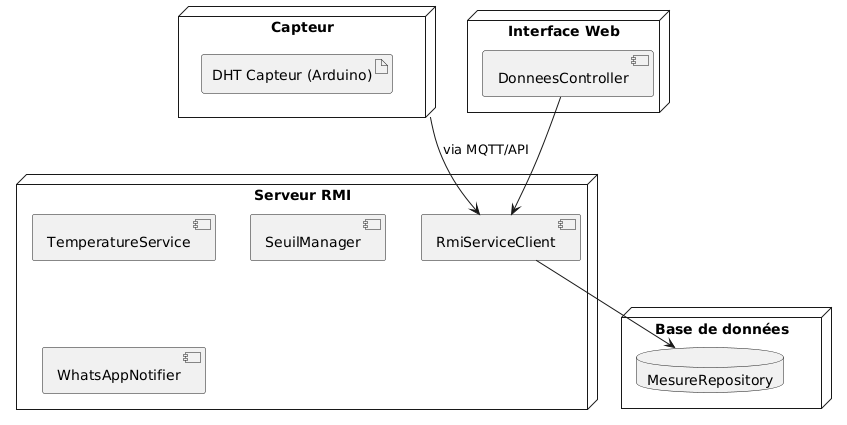

The diagram above was rendered by PlantUML. Its source (embedded in the PNG):
@startuml
node Capteur {
  artifact "DHT Capteur (Arduino)"
}

node "Serveur RMI" {
  component RmiServiceClient
  component TemperatureService
  component SeuilManager
  component WhatsAppNotifier
}

node "Base de données" {
  database "MesureRepository"
}

node "Interface Web" {
  component DonneesController
}

Capteur --> RmiServiceClient : via MQTT/API
DonneesController --> RmiServiceClient
RmiServiceClient --> MesureRepository
@enduml